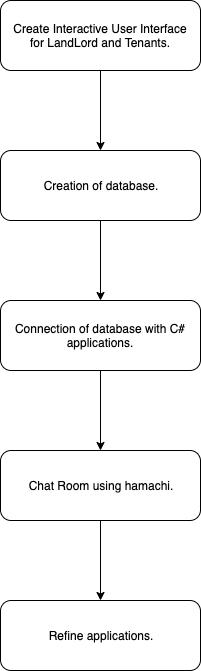

The diagram above was exported from draw.io. Its source (the exported page's mxGraphModel, read from the mxfile embedded in the PNG):
<mxGraphModel dx="946" dy="491" grid="1" gridSize="10" guides="1" tooltips="1" connect="1" arrows="1" fold="1" page="1" pageScale="1" pageWidth="827" pageHeight="1169" math="0" shadow="0">
  <root>
    <mxCell id="0" />
    <mxCell id="1" parent="0" />
    <mxCell id="EEWGcyi9RsTIsH3RBgAp-3" value="" style="edgeStyle=orthogonalEdgeStyle;rounded=0;orthogonalLoop=1;jettySize=auto;html=1;" edge="1" parent="1" source="EEWGcyi9RsTIsH3RBgAp-1" target="EEWGcyi9RsTIsH3RBgAp-2">
      <mxGeometry relative="1" as="geometry" />
    </mxCell>
    <mxCell id="EEWGcyi9RsTIsH3RBgAp-1" value="Create Interactive User Interface&lt;br&gt;for LandLord and Tenants." style="rounded=1;whiteSpace=wrap;html=1;" vertex="1" parent="1">
      <mxGeometry x="290" y="50" width="200" height="70" as="geometry" />
    </mxCell>
    <mxCell id="EEWGcyi9RsTIsH3RBgAp-5" value="" style="edgeStyle=orthogonalEdgeStyle;rounded=0;orthogonalLoop=1;jettySize=auto;html=1;" edge="1" parent="1" source="EEWGcyi9RsTIsH3RBgAp-2" target="EEWGcyi9RsTIsH3RBgAp-4">
      <mxGeometry relative="1" as="geometry" />
    </mxCell>
    <mxCell id="EEWGcyi9RsTIsH3RBgAp-2" value="Creation of database." style="rounded=1;whiteSpace=wrap;html=1;" vertex="1" parent="1">
      <mxGeometry x="290" y="200" width="200" height="70" as="geometry" />
    </mxCell>
    <mxCell id="EEWGcyi9RsTIsH3RBgAp-9" value="" style="edgeStyle=orthogonalEdgeStyle;rounded=0;orthogonalLoop=1;jettySize=auto;html=1;" edge="1" parent="1" source="EEWGcyi9RsTIsH3RBgAp-4" target="EEWGcyi9RsTIsH3RBgAp-8">
      <mxGeometry relative="1" as="geometry" />
    </mxCell>
    <mxCell id="EEWGcyi9RsTIsH3RBgAp-4" value="Connection of database with C# applications." style="rounded=1;whiteSpace=wrap;html=1;" vertex="1" parent="1">
      <mxGeometry x="290" y="350" width="200" height="70" as="geometry" />
    </mxCell>
    <mxCell id="EEWGcyi9RsTIsH3RBgAp-11" value="" style="edgeStyle=orthogonalEdgeStyle;rounded=0;orthogonalLoop=1;jettySize=auto;html=1;" edge="1" parent="1" source="EEWGcyi9RsTIsH3RBgAp-8" target="EEWGcyi9RsTIsH3RBgAp-10">
      <mxGeometry relative="1" as="geometry" />
    </mxCell>
    <mxCell id="EEWGcyi9RsTIsH3RBgAp-8" value="Chat Room using hamachi." style="rounded=1;whiteSpace=wrap;html=1;" vertex="1" parent="1">
      <mxGeometry x="290" y="500" width="200" height="70" as="geometry" />
    </mxCell>
    <mxCell id="EEWGcyi9RsTIsH3RBgAp-10" value="Refine applications." style="rounded=1;whiteSpace=wrap;html=1;" vertex="1" parent="1">
      <mxGeometry x="290" y="650" width="200" height="70" as="geometry" />
    </mxCell>
  </root>
</mxGraphModel>